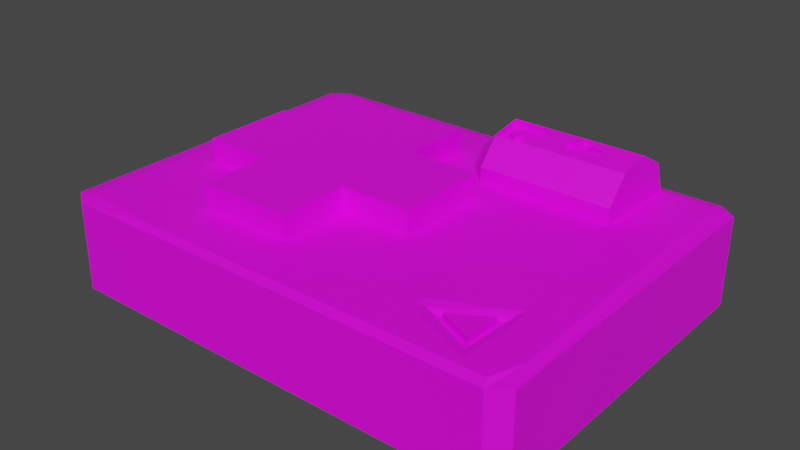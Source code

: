 # Source: MedkitLarge.blend  (saved by Blender 3.6.11; exported with 4.5.12 LTS)
import bpy
from mathutils import Matrix  # noqa: F401  (used for matrix-valued properties, if any)

bpy.ops.wm.read_factory_settings(use_empty=True)
scene = bpy.context.scene
scene.name = 'Scene'

# ---- collections
col_collection = bpy.data.collections.new('Collection'); scene.collection.children.link(col_collection)

# ---- images (referenced by path relative to the original .blend; pixels are not part of the script)
import os
ASSET_DIR = os.environ.get("B2B_ASSET_DIR", "")  # directory of the original .blend (textures are referenced by path, not embedded)
HERE = os.path.dirname(os.path.abspath(__file__))  # packed textures are extracted next to this script under _unpacked/

def load_image(name, relpath, width, height, colorspace="sRGB"):
    """Load a texture the original file referenced (path relative to the .blend, or extracted next to this script)."""
    p = next((c for c in (os.path.join(HERE, relpath), os.path.join(ASSET_DIR, relpath)) if relpath and os.path.exists(c)), "")
    if p:
        img = bpy.data.images.load(p, check_existing=True)
        img.name = name
    else:  # same state as the original file: an image datablock whose file is absent (Cycles renders it pink)
        img = bpy.data.images.new(name, width, height)
        img.source = "FILE"
        img.filepath = "//" + (relpath or name)
    img.colorspace_settings.name = colorspace
    return img
img_researchcentercolors_png = load_image('ResearchCenterColors.png', 'ResearchCenterColors.png', 1024, 1024, 'sRGB')

# ---- materials (node trees are filled in below, after node groups)
mat_medkitlargematerial = bpy.data.materials.new('MedkitLargeMaterial')
mat_medkitlargematerial.use_transparent_shadow = False

# ---- material node trees
mat_medkitlargematerial.use_nodes = True; mat_medkitlargematerial.node_tree.nodes.clear()
_N = mat_medkitlargematerial.node_tree.nodes; _L = mat_medkitlargematerial.node_tree.links
n0 = _N.new('ShaderNodeBsdfPrincipled'); n0.name = 'Principled BSDF'; n0.location = (10, 300)
n0.distribution = 'GGX'
n0.subsurface_method = 'RANDOM_WALK_SKIN'
n0.inputs[3].default_value = 1.45
n0.inputs[27].default_value = (0.0, 0.0, 0.0, 1.0)
n0.inputs[28].default_value = 1.0
n1 = _N.new('ShaderNodeOutputMaterial'); n1.name = 'Material Output'; n1.location = (300, 300)
n2 = _N.new('ShaderNodeTexImage'); n2.name = 'Image Texture'; n2.location = (-280, 280)
n2.image = img_researchcentercolors_png
_L.new(n0.outputs[0], n1.inputs[0])
_L.new(n2.outputs[0], n0.inputs[0])
n1.is_active_output = True

# ---- world
world_world = bpy.data.worlds.new('World'); scene.world = world_world
world_world.use_nodes = True; world_world.node_tree.nodes.clear()
_N = world_world.node_tree.nodes; _L = world_world.node_tree.links
n0 = _N.new('ShaderNodeOutputWorld'); n0.name = 'World Output'; n0.location = (300, 300)
n1 = _N.new('ShaderNodeBackground'); n1.name = 'Background'; n1.location = (10, 300)
n1.inputs[0].default_value = (0.05088, 0.05088, 0.05088, 1.0)
_L.new(n1.outputs[0], n0.inputs[0])
n0.is_active_output = True
world_world.color = (0.05088, 0.05088, 0.05088)
world_world.use_sun_shadow = False
world_world.sun_shadow_jitter_overblur = 0.0

# ---- meshes
me_cube_002 = bpy.data.meshes.new('Cube.002')
me_cube_002.from_pydata([(-0.5, -0.6667, -0.5), (-0.5, -0.6667, 1.5), (-0.5, 0.6667, -0.5), (-0.5, 0.6667, 1.5), (-0.1, -0.6667, -0.5), (-0.1, -0.6667, 1.5), (-0.1, 0.6667, -0.5), (-0.1, 0.6667, 1.5), (0.2, -0.2667, -0.505), (0.2, -0.2667, 1.495), (-0.8, -0.2667, -0.505), (-0.8, -0.2667, 1.495), (0.2, 0.2667, -0.505), (0.2, 0.2667, 1.495), (-0.8, 0.2667, -0.505), (-0.8, 0.2667, 1.495), (0.3, 0.9333, 1.0), (0.7, 0.9333, 1.0), (0.3, 0.8709, 0.3572), (0.7, 0.8709, 0.3572), (0.3, 0.713, 0.01519), (0.7, 0.713, 0.01519), (0.3, 0.5333, 0.134), (0.7, 0.5333, 0.134), (0.3, 0.4161, 0.658), (0.7, 0.4161, 0.658), (0.3, 0.4161, 1.342), (0.7, 0.4161, 1.342), (0.3, 0.5333, 1.866), (0.7, 0.5333, 1.866), (0.3, 0.713, 1.985), (0.7, 0.713, 1.985), (0.3, 0.8709, 1.643), (0.7, 0.8709, 1.643), (0.1746, 0.6021, 1.876), (0.2027, 0.6377, 1.792), (0.1746, 0.607, 1.772), (0.1986, 0.5846, 1.757), (0.229, 0.6125, 1.776), (0.1399, 0.7195, 1.847), (0.1399, 0.5398, 1.728), (0.3, 0.7195, 1.847), (0.3, 0.5398, 1.728), (0.05797, 0.817, 1.0), (0.1399, 0.9333, 1.0), (0.1399, 0.8709, 0.3572), (0.05797, 0.7819, 0.6375), (0.1399, 0.713, 0.01519), (0.05797, 0.6928, 0.4447), (0.1399, 0.5333, 0.134), (0.05797, 0.5915, 0.5117), (0.1399, 0.4161, 0.658), (0.05797, 0.5254, 0.8071), (0.1399, 0.4161, 1.342), (0.05797, 0.5254, 1.193), (0.1399, 0.5333, 1.866), (0.05797, 0.5915, 1.488), (0.1399, 0.713, 1.985), (0.05797, 0.6928, 1.555), (0.1399, 0.8709, 1.643), (0.05797, 0.7819, 1.362), (0.2027, 0.6328, 1.896), (0.229, 0.6077, 1.879), (0.1986, 0.5797, 1.861), (0.5, 0.9333, 1.0), (0.5, 0.8709, 0.3572), (0.5, 0.713, 0.01519), (0.5, 0.5333, 0.134), (0.5, 0.4161, 0.658), (0.5, 0.4161, 1.342), (0.5, 0.5333, 1.866), (0.5, 0.713, 1.985), (0.5, 0.8709, 1.643), (0.4535, 0.8709, 0.3572), (0.4535, 0.713, 0.01519), (0.4535, 0.5333, 0.134), (0.4535, 0.4161, 0.658), (0.4535, 0.4161, 1.342), (0.4535, 0.5333, 1.866), (0.4535, 0.713, 1.985), (0.4535, 0.8709, 1.643), (0.4535, 0.9333, 1.0), (0.3, 0.5984, 1.909), (0.7, 0.5984, 1.909), (0.3, 0.6049, 1.771), (0.5, 0.5984, 1.909), (0.4535, 0.5984, 1.909), (0.3, 0.6557, 1.947), (0.3, 0.6622, 1.809), (0.5, 0.6557, 1.947), (0.4535, 0.6557, 1.947), (0.7, 0.6557, 1.947), (0.3767, 0.8709, 0.3572), (0.3767, 0.713, 0.01519), (0.3767, 0.5333, 0.134), (0.3767, 0.4161, 0.658), (0.3767, 0.4161, 1.342), (0.3767, 0.5333, 1.866), (0.3767, 0.713, 1.985), (0.3767, 0.8709, 1.643), (0.3767, 0.9333, 1.0), (0.3767, 0.5984, 1.909), (0.3767, 0.6557, 1.947), (0.5581, 0.9333, 1.0), (0.5581, 0.8709, 0.3572), (0.5581, 0.713, 0.01519), (0.5581, 0.5333, 0.134), (0.5581, 0.4161, 0.658), (0.5581, 0.4161, 1.342), (0.5581, 0.5333, 1.866), (0.5581, 0.713, 1.985), (0.5581, 0.8709, 1.643), (0.5581, 0.5984, 1.909), (0.5581, 0.6557, 1.947), (0.4107, 0.9333, 1.0), (0.4107, 0.8709, 0.3572), (0.4107, 0.713, 0.01519), (0.4107, 0.5333, 0.134), (0.4107, 0.4161, 0.658), (0.4107, 0.4161, 1.342), (0.4107, 0.5333, 1.866), (0.4107, 0.713, 1.985), (0.4107, 0.8709, 1.643), (0.4107, 0.5984, 1.909), (0.4107, 0.6557, 1.947), (0.5, 0.6603, 1.849), (0.5, 0.7176, 1.887), (0.5, 0.5379, 1.768), (0.4535, 0.5379, 1.768), (0.4535, 0.7176, 1.887), (0.4535, 0.6603, 1.849), (0.5, 0.6029, 1.811), (0.4535, 0.6029, 1.811), (0.5581, 0.6029, 1.811), (0.5581, 0.6603, 1.849), (0.4107, 0.6029, 1.811), (0.4107, 0.6603, 1.849), (0.7523, -0.5851, 1.0), (0.7464, -0.7809, 1.0), (0.6056, -0.6952, 1.0), (0.7736, -0.8432, 0.8582), (0.7835, -0.513, 0.8582), (0.5386, -0.6904, 0.8582), (0.7523, -0.5851, 0.8582), (0.7464, -0.7809, 0.8582), (0.6056, -0.6952, 0.8582), (0.05797, 0.7374, 1.052), (0.05797, 0.609, 1.046), (0.05797, 0.6676, 1.381), (0.05797, 0.6411, 1.104), (0.05797, 0.7065, 1.099), (0.05797, 0.6686, 1.31), (0.07342, 0.7374, 1.052), (0.07342, 0.609, 1.046), (0.07342, 0.6676, 1.381), (0.07342, 0.6411, 1.104), (0.07342, 0.7065, 1.099), (0.07342, 0.6686, 1.31), (-0.9276, -0.9276, -0.9986), (-0.9276, -0.9986, -0.9276), (-0.9986, -0.9276, -0.9276), (-0.9214, -0.9986, 0.9276), (-0.5721, -0.9573, 0.9993), (-0.9291, -0.9135, 0.9993), (-0.9986, -0.9275, 0.9276), (-0.9276, 0.9276, -0.9986), (-0.9986, 0.9276, -0.9276), (-0.9276, 0.9986, -0.9276), (-0.9276, 0.9278, 0.9986), (-0.9276, 0.9986, 0.9276), (-0.9986, 0.9276, 0.9276), (0.9276, -0.9276, -0.9986), (0.9986, -0.9276, -0.9276), (0.9276, -0.9986, -0.9276), (0.9583, -0.7829, 0.9993), (0.911, -0.9541, 0.9993), (0.9272, -0.9986, 0.9276), (0.9986, -0.925, 0.9276), (0.9276, 0.9276, -0.9986), (0.9276, 0.9986, -0.9276), (0.9986, 0.9276, -0.9276), (0.9276, 0.9302, 0.9986), (0.9986, 0.9276, 0.9276), (0.9276, 0.9986, 0.9276), (0.7736, -0.8432, 0.9608), (0.8033, -0.9026, 0.9991), (0.8186, -0.6875, 0.9993), (0.7976, -0.468, 0.9993), (0.7835, -0.513, 0.9608), (0.5016, -0.6575, 0.9993), (0.5155, -0.7371, 0.9993), (0.5386, -0.6904, 0.9608)], [], [(173, 176, 161, 159), (180, 182, 177, 172), (184, 188, 141, 140), (181, 168, 163, 189, 187, 174), (160, 164, 170, 166), (175, 186, 185, 190, 162), (0, 1, 3, 2), (2, 3, 7, 6), (6, 7, 5, 4), (4, 5, 1, 0), (2, 6, 4, 0), (7, 3, 1, 5), (8, 9, 11, 10), (10, 11, 15, 14), (14, 15, 13, 12), (12, 13, 9, 8), (10, 14, 12, 8), (15, 11, 9, 13), (103, 17, 19, 104), (104, 19, 21, 105), (105, 21, 23, 106), (106, 23, 25, 107), (107, 25, 27, 108), (108, 27, 29, 109), (113, 91, 31, 110), (19, 17, 33, 31, 91, 83, 29, 27, 25, 23, 21), (110, 31, 33, 111), (111, 33, 17, 103), (30, 32, 59, 57), (32, 16, 44, 59), (87, 30, 41, 88), (26, 28, 55, 53), (24, 26, 53, 51), (43, 146, 148, 147, 54, 56, 58, 60), (22, 24, 51, 49), (20, 22, 49, 47), (18, 20, 47, 45), (42, 84, 88, 41, 39, 35, 38, 37, 40), (44, 45, 46, 43), (45, 47, 48, 46), (47, 49, 50, 48), (49, 51, 52, 50), (51, 53, 54, 52), (53, 55, 56, 54), (55, 57, 58, 56), (57, 59, 60, 58), (59, 44, 43, 60), (16, 18, 45, 44), (55, 28, 42, 40), (57, 55, 40, 39), (30, 57, 39, 41), (34, 63, 62, 61), (40, 37, 36, 35, 39), (38, 35, 61, 62), (35, 36, 34, 61), (37, 38, 62, 63), (36, 37, 63, 34), (80, 72, 64, 81), (79, 71, 72, 80), (79, 90, 130, 129), (77, 69, 70, 78), (76, 68, 69, 77), (75, 67, 68, 76), (74, 66, 67, 75), (73, 65, 66, 74), (81, 64, 65, 73), (114, 81, 73, 115), (115, 73, 74, 116), (116, 74, 75, 117), (117, 75, 76, 118), (118, 76, 77, 119), (119, 77, 78, 120), (124, 90, 79, 121), (121, 79, 80, 122), (122, 80, 81, 114), (120, 78, 86, 123), (113, 89, 125, 134), (28, 82, 84, 42), (109, 29, 83, 112), (112, 113, 134, 133), (70, 85, 131, 127), (82, 87, 88, 84), (112, 83, 91, 113), (82, 101, 102, 87), (28, 97, 101, 82), (32, 99, 100, 16), (30, 98, 99, 32), (87, 102, 98, 30), (26, 96, 97, 28), (24, 95, 96, 26), (22, 94, 95, 24), (20, 93, 94, 22), (18, 92, 93, 20), (16, 100, 92, 18), (123, 86, 132, 135), (70, 109, 112, 85), (72, 111, 103, 64), (71, 110, 111, 72), (89, 113, 110, 71), (69, 108, 109, 70), (68, 107, 108, 69), (67, 106, 107, 68), (66, 105, 106, 67), (65, 104, 105, 66), (64, 103, 104, 65), (101, 123, 124, 102), (97, 120, 123, 101), (99, 122, 114, 100), (98, 121, 122, 99), (102, 124, 121, 98), (96, 119, 120, 97), (95, 118, 119, 96), (94, 117, 118, 95), (93, 116, 117, 94), (92, 115, 116, 93), (100, 114, 115, 92), (130, 125, 126, 129), (128, 127, 131, 132), (135, 132, 130, 136), (132, 131, 125, 130), (131, 133, 134, 125), (90, 124, 136, 130), (78, 70, 127, 128), (86, 78, 128, 132), (85, 112, 133, 131), (124, 123, 135, 136), (71, 79, 129, 126), (89, 71, 126, 125), (140, 141, 143, 144, 145, 142), (167, 169, 183, 179), (138, 139, 145, 144), (139, 138, 137), (142, 145, 143, 141), (188, 191, 142, 141), (191, 184, 140, 142), (139, 137, 143, 145), (137, 138, 144, 143), (153, 154, 152, 156, 157, 155), (54, 147, 146, 43, 46, 48, 50, 52), (151, 149, 155, 157), (149, 151, 150), (146, 147, 153, 152), (155, 156, 152, 153), (149, 150, 156, 155), (147, 148, 154, 153), (150, 151, 157, 156), (148, 146, 152, 154), (158, 159, 160), (161, 162, 163, 164), (165, 166, 167), (168, 169, 170), (171, 172, 173), (174, 175, 176, 177), (178, 179, 180), (181, 182, 183), (186, 187, 188), (189, 190, 191), (165, 158, 160, 166), (159, 161, 164, 160), (163, 168, 170, 164), (169, 167, 166, 170), (178, 165, 167, 179), (168, 181, 183, 169), (182, 180, 179, 183), (171, 178, 180, 172), (181, 174, 177, 182), (176, 173, 172, 177), (158, 171, 173, 159), (175, 162, 161, 176), (185, 186, 188, 184), (187, 189, 191, 188), (190, 185, 184, 191), (189, 163, 162, 190), (186, 175, 174, 187), (165, 178, 171, 158)])
_uv = me_cube_002.uv_layers.new(name='UVMap')
_uv.uv.foreach_set('vector', [0.4966, 0.2273, 0.5328, 0.2273, 0.5328, 0.2634, 0.4966, 0.2634, 0.4966, 0.1896, 0.5328, 0.1896, 0.5328, 0.2258, 0.4966, 0.2258, 0.1703, 0.4871, 0.1701, 0.4809, 0.1701, 0.4809, 0.1703, 0.4871, 0.5343, 0.1896, 0.5704, 0.1896, 0.5704, 0.2256, 0.5425, 0.22, 0.5373, 0.2162, 0.5343, 0.223, 0.4966, 0.1143, 0.5328, 0.1143, 0.5328, 0.1505, 0.4966, 0.1505, 0.5347, 0.2258, 0.537, 0.2206, 0.5371, 0.2249, 0.5424, 0.2215, 0.5638, 0.2258, 0.7957, 0.4564, 0.8334, 0.4564, 0.8334, 0.4941, 0.7957, 0.4941, 0.7957, 0.4941, 0.8334, 0.4941, 0.8334, 0.5317, 0.7957, 0.5317, 0.7957, 0.5317, 0.8334, 0.5317, 0.8334, 0.5694, 0.7957, 0.5694, 0.7957, 0.5694, 0.8334, 0.5694, 0.8334, 0.6071, 0.7957, 0.6071, 0.4582, 0.1889, 0.4959, 0.1889, 0.4959, 0.2265, 0.4582, 0.2265, 0.8334, 0.5317, 0.871, 0.5317, 0.871, 0.5694, 0.8334, 0.5694, 0.7957, 0.4564, 0.8334, 0.4564, 0.8334, 0.4941, 0.7957, 0.4941, 0.7957, 0.4941, 0.8334, 0.4941, 0.8334, 0.5317, 0.7957, 0.5317, 0.7957, 0.5317, 0.8334, 0.5317, 0.8334, 0.5694, 0.7957, 0.5694, 0.7957, 0.5694, 0.8334, 0.5694, 0.8334, 0.6071, 0.7957, 0.6071, 0.4582, 0.1889, 0.4959, 0.1889, 0.4959, 0.2265, 0.4582, 0.2265, 0.8334, 0.5317, 0.871, 0.5317, 0.871, 0.5694, 0.8334, 0.5694, 0.59, 0.2375, 0.59, 0.2642, 0.5733, 0.2642, 0.5733, 0.2375, 0.5733, 0.2375, 0.5733, 0.2642, 0.5565, 0.2642, 0.5565, 0.2375, 0.5565, 0.2375, 0.5565, 0.2642, 0.5398, 0.2642, 0.5398, 0.2375, 0.5398, 0.2375, 0.5398, 0.2642, 0.5231, 0.2642, 0.5231, 0.2375, 0.8846, 0.2375, 0.8846, 0.2642, 0.8679, 0.2642, 0.8679, 0.2375, 0.8679, 0.2375, 0.8679, 0.2642, 0.8512, 0.2642, 0.8512, 0.2375, 0.8398, 0.2375, 0.8398, 0.2642, 0.8344, 0.2642, 0.8344, 0.2375, 0.8619, 0.1789, 0.8386, 0.1874, 0.8154, 0.1789, 0.803, 0.1575, 0.8044, 0.1497, 0.8058, 0.142, 0.8073, 0.1331, 0.8263, 0.1173, 0.851, 0.1173, 0.8699, 0.1331, 0.8742, 0.1575, 0.8344, 0.2375, 0.8344, 0.2642, 0.8177, 0.2642, 0.8177, 0.2375, 0.8177, 0.2375, 0.8177, 0.2642, 0.801, 0.2642, 0.801, 0.2375, 0.8344, 0.1889, 0.8177, 0.1889, 0.8177, 0.1889, 0.8344, 0.1889, 0.8177, 0.1889, 0.801, 0.1889, 0.801, 0.1889, 0.8177, 0.1889, 0.4782, 0.1889, 0.4729, 0.1889, 0.4729, 0.1889, 0.4782, 0.1889, 0.8679, 0.1889, 0.8512, 0.1889, 0.8512, 0.1889, 0.8679, 0.1889, 0.8846, 0.1889, 0.8679, 0.1889, 0.8679, 0.1889, 0.8846, 0.1889, 0.9139, 0.1716, 0.912, 0.1608, 0.9002, 0.1513, 0.9123, 0.1434, 0.907, 0.1321, 0.8963, 0.141, 0.8939, 0.1548, 0.9008, 0.1668, 0.5398, 0.1889, 0.5231, 0.1889, 0.5231, 0.1889, 0.5398, 0.1889, 0.5565, 0.1889, 0.5398, 0.1889, 0.5398, 0.1889, 0.5565, 0.1889, 0.5733, 0.1889, 0.5565, 0.1889, 0.5565, 0.1889, 0.5733, 0.1889, 0.4896, 0.1889, 0.4835, 0.1889, 0.4782, 0.1889, 0.4729, 0.1889, 0.4729, 0.1889, 0.4805, 0.1889, 0.4828, 0.1889, 0.4854, 0.1889, 0.4896, 0.1889, 0.5524, 0.1874, 0.5756, 0.1789, 0.5655, 0.1668, 0.5524, 0.1716, 0.5756, 0.1789, 0.5879, 0.1575, 0.5724, 0.1548, 0.5655, 0.1668, 0.5879, 0.1575, 0.5837, 0.1331, 0.57, 0.141, 0.5724, 0.1548, 0.5837, 0.1331, 0.5647, 0.1173, 0.5593, 0.1321, 0.57, 0.141, 0.9263, 0.1173, 0.9016, 0.1173, 0.907, 0.1321, 0.9209, 0.1321, 0.9016, 0.1173, 0.8826, 0.1331, 0.8963, 0.141, 0.907, 0.1321, 0.8826, 0.1331, 0.8783, 0.1575, 0.8939, 0.1548, 0.8963, 0.141, 0.8783, 0.1575, 0.8907, 0.1789, 0.9008, 0.1668, 0.8939, 0.1548, 0.8907, 0.1789, 0.9139, 0.1874, 0.9139, 0.1716, 0.9008, 0.1668, 0.59, 0.1889, 0.5733, 0.1889, 0.5733, 0.1889, 0.59, 0.1889, 0.4896, 0.1889, 0.4896, 0.1889, 0.4896, 0.1889, 0.4896, 0.1889, 0.5168, 0.1575, 0.521, 0.1331, 0.521, 0.1331, 0.5168, 0.1575, 0.4729, 0.1889, 0.4729, 0.1889, 0.4729, 0.1889, 0.4729, 0.1889, 0.8096, 0.5508, 0.8117, 0.5508, 0.8091, 0.5508, 0.8068, 0.5508, 0.4896, 0.1889, 0.4854, 0.1889, 0.4833, 0.1889, 0.4805, 0.1889, 0.4729, 0.1889, 0.8091, 0.5508, 0.8068, 0.5508, 0.8068, 0.5508, 0.8091, 0.5508, 0.8068, 0.5508, 0.8096, 0.5508, 0.8096, 0.5508, 0.8068, 0.5508, 0.8117, 0.5508, 0.8091, 0.5508, 0.8091, 0.5508, 0.8117, 0.5508, 0.8096, 0.5508, 0.8117, 0.5508, 0.8117, 0.5508, 0.8096, 0.5508, 0.8177, 0.2178, 0.8177, 0.2265, 0.801, 0.2265, 0.801, 0.2178, 0.8344, 0.2178, 0.8344, 0.2265, 0.8177, 0.2265, 0.8177, 0.2178, 0.4729, 0.2178, 0.4782, 0.2178, 0.4782, 0.2178, 0.4729, 0.2178, 0.8679, 0.2178, 0.8679, 0.2265, 0.8512, 0.2265, 0.8512, 0.2178, 0.8846, 0.2178, 0.8846, 0.2265, 0.8679, 0.2265, 0.8679, 0.2178, 0.5398, 0.2178, 0.5398, 0.2265, 0.5231, 0.2265, 0.5231, 0.2178, 0.5565, 0.2178, 0.5565, 0.2265, 0.5398, 0.2265, 0.5398, 0.2178, 0.5733, 0.2178, 0.5733, 0.2265, 0.5565, 0.2265, 0.5565, 0.2178, 0.59, 0.2178, 0.59, 0.2265, 0.5733, 0.2265, 0.5733, 0.2178, 0.59, 0.2097, 0.59, 0.2178, 0.5733, 0.2178, 0.5733, 0.2097, 0.5733, 0.2097, 0.5733, 0.2178, 0.5565, 0.2178, 0.5565, 0.2097, 0.5565, 0.2097, 0.5565, 0.2178, 0.5398, 0.2178, 0.5398, 0.2097, 0.5398, 0.2097, 0.5398, 0.2178, 0.5231, 0.2178, 0.5231, 0.2097, 0.8846, 0.2097, 0.8846, 0.2178, 0.8679, 0.2178, 0.8679, 0.2097, 0.8679, 0.2097, 0.8679, 0.2178, 0.8512, 0.2178, 0.8512, 0.2097, 0.8398, 0.2097, 0.8398, 0.2178, 0.8344, 0.2178, 0.8344, 0.2097, 0.8344, 0.2097, 0.8344, 0.2178, 0.8177, 0.2178, 0.8177, 0.2097, 0.8177, 0.2097, 0.8177, 0.2178, 0.801, 0.2178, 0.801, 0.2097, 0.8512, 0.2097, 0.8512, 0.2178, 0.8451, 0.2178, 0.8451, 0.2097, 0.4782, 0.2375, 0.4782, 0.2265, 0.4782, 0.2265, 0.4782, 0.2375, 0.4896, 0.1889, 0.4835, 0.1889, 0.4835, 0.1889, 0.4896, 0.1889, 0.8512, 0.2375, 0.8512, 0.2642, 0.8451, 0.2642, 0.8451, 0.2375, 0.4835, 0.2375, 0.4782, 0.2375, 0.4782, 0.2375, 0.4835, 0.2375, 0.8512, 0.2265, 0.8451, 0.2265, 0.8451, 0.2265, 0.8512, 0.2265, 0.4835, 0.1889, 0.4782, 0.1889, 0.4782, 0.1889, 0.4835, 0.1889, 0.8451, 0.2375, 0.8451, 0.2642, 0.8398, 0.2642, 0.8398, 0.2375, 0.8451, 0.1889, 0.8451, 0.2033, 0.8398, 0.2033, 0.8398, 0.1889, 0.8512, 0.1889, 0.8512, 0.2033, 0.8451, 0.2033, 0.8451, 0.1889, 0.8177, 0.1889, 0.8177, 0.2033, 0.801, 0.2033, 0.801, 0.1889, 0.8344, 0.1889, 0.8344, 0.2033, 0.8177, 0.2033, 0.8177, 0.1889, 0.8398, 0.1889, 0.8398, 0.2033, 0.8344, 0.2033, 0.8344, 0.1889, 0.8679, 0.1889, 0.8679, 0.2033, 0.8512, 0.2033, 0.8512, 0.1889, 0.8846, 0.1889, 0.8846, 0.2033, 0.8679, 0.2033, 0.8679, 0.1889, 0.5398, 0.1889, 0.5398, 0.2033, 0.5231, 0.2033, 0.5231, 0.1889, 0.5565, 0.1889, 0.5565, 0.2033, 0.5398, 0.2033, 0.5398, 0.1889, 0.5733, 0.1889, 0.5733, 0.2033, 0.5565, 0.2033, 0.5565, 0.1889, 0.59, 0.1889, 0.59, 0.2033, 0.5733, 0.2033, 0.5733, 0.1889, 0.4835, 0.2097, 0.4835, 0.2178, 0.4835, 0.2178, 0.4835, 0.2097, 0.8512, 0.2265, 0.8512, 0.2375, 0.8451, 0.2375, 0.8451, 0.2265, 0.8177, 0.2265, 0.8177, 0.2375, 0.801, 0.2375, 0.801, 0.2265, 0.8344, 0.2265, 0.8344, 0.2375, 0.8177, 0.2375, 0.8177, 0.2265, 0.8398, 0.2265, 0.8398, 0.2375, 0.8344, 0.2375, 0.8344, 0.2265, 0.8679, 0.2265, 0.8679, 0.2375, 0.8512, 0.2375, 0.8512, 0.2265, 0.8846, 0.2265, 0.8846, 0.2375, 0.8679, 0.2375, 0.8679, 0.2265, 0.5398, 0.2265, 0.5398, 0.2375, 0.5231, 0.2375, 0.5231, 0.2265, 0.5565, 0.2265, 0.5565, 0.2375, 0.5398, 0.2375, 0.5398, 0.2265, 0.5733, 0.2265, 0.5733, 0.2375, 0.5565, 0.2375, 0.5565, 0.2265, 0.59, 0.2265, 0.59, 0.2375, 0.5733, 0.2375, 0.5733, 0.2265, 0.8451, 0.2033, 0.8451, 0.2097, 0.8398, 0.2097, 0.8398, 0.2033, 0.8512, 0.2033, 0.8512, 0.2097, 0.8451, 0.2097, 0.8451, 0.2033, 0.8177, 0.2033, 0.8177, 0.2097, 0.801, 0.2097, 0.801, 0.2033, 0.8344, 0.2033, 0.8344, 0.2097, 0.8177, 0.2097, 0.8177, 0.2033, 0.8398, 0.2033, 0.8398, 0.2097, 0.8344, 0.2097, 0.8344, 0.2033, 0.8679, 0.2033, 0.8679, 0.2097, 0.8512, 0.2097, 0.8512, 0.2033, 0.8846, 0.2033, 0.8846, 0.2097, 0.8679, 0.2097, 0.8679, 0.2033, 0.5398, 0.2033, 0.5398, 0.2097, 0.5231, 0.2097, 0.5231, 0.2033, 0.5565, 0.2033, 0.5565, 0.2097, 0.5398, 0.2097, 0.5398, 0.2033, 0.5733, 0.2033, 0.5733, 0.2097, 0.5565, 0.2097, 0.5565, 0.2033, 0.59, 0.2033, 0.59, 0.2097, 0.5733, 0.2097, 0.5733, 0.2033, 0.8221, 0.8273, 0.8221, 0.8361, 0.8168, 0.8361, 0.8168, 0.8273, 0.8335, 0.8273, 0.8335, 0.8361, 0.8275, 0.8361, 0.8275, 0.8273, 0.8275, 0.8193, 0.8275, 0.8273, 0.8221, 0.8273, 0.8221, 0.8193, 0.8275, 0.8273, 0.8275, 0.8361, 0.8221, 0.8361, 0.8221, 0.8273, 0.8275, 0.8361, 0.8275, 0.847, 0.8221, 0.847, 0.8221, 0.8361, 0.4782, 0.2178, 0.4782, 0.2097, 0.4782, 0.2097, 0.4782, 0.2178, 0.8512, 0.2178, 0.8512, 0.2265, 0.8512, 0.2265, 0.8512, 0.2178, 0.8451, 0.2178, 0.8512, 0.2178, 0.8512, 0.2178, 0.8451, 0.2178, 0.4835, 0.2265, 0.4835, 0.2375, 0.4835, 0.2375, 0.4835, 0.2265, 0.4782, 0.2097, 0.4835, 0.2097, 0.4835, 0.2097, 0.4782, 0.2097, 0.4729, 0.2265, 0.4729, 0.2178, 0.4729, 0.2178, 0.4729, 0.2265, 0.4782, 0.2265, 0.4729, 0.2265, 0.4729, 0.2265, 0.4782, 0.2265, 0.09978, 0.5442, 0.0996, 0.538, 0.1002, 0.5394, 0.1003, 0.5431, 0.1029, 0.5414, 0.1042, 0.5413, 0.4966, 0.152, 0.5328, 0.152, 0.5328, 0.1881, 0.4966, 0.1881, 0.1708, 0.4859, 0.1735, 0.4843, 0.1735, 0.4843, 0.1708, 0.4859, 0.5409, 0.2208, 0.5383, 0.2224, 0.5382, 0.2187, 0.1042, 0.5413, 0.1029, 0.5414, 0.1002, 0.5394, 0.0996, 0.538, 0.1701, 0.4809, 0.1748, 0.4842, 0.1748, 0.4842, 0.1701, 0.4809, 0.1748, 0.4842, 0.1703, 0.4871, 0.1703, 0.4871, 0.1748, 0.4842, 0.1735, 0.4843, 0.1707, 0.4822, 0.1707, 0.4822, 0.1735, 0.4843, 0.1707, 0.4822, 0.1708, 0.4859, 0.1708, 0.4859, 0.1707, 0.4822, 0.1568, 0.5657, 0.1447, 0.5736, 0.1565, 0.5831, 0.1549, 0.5789, 0.1473, 0.5737, 0.1547, 0.57, 0.907, 0.1321, 0.9123, 0.1434, 0.912, 0.1608, 0.9139, 0.1716, 0.927, 0.1668, 0.934, 0.1548, 0.9316, 0.141, 0.9209, 0.1321, 0.1473, 0.5737, 0.1547, 0.57, 0.1547, 0.57, 0.1473, 0.5737, 0.9102, 0.1478, 0.9027, 0.1515, 0.9104, 0.1566, 0.1565, 0.5831, 0.1568, 0.5657, 0.1568, 0.5657, 0.1565, 0.5831, 0.1547, 0.57, 0.1549, 0.5789, 0.1565, 0.5831, 0.1568, 0.5657, 0.1547, 0.57, 0.1549, 0.5789, 0.1549, 0.5789, 0.1547, 0.57, 0.1568, 0.5657, 0.1447, 0.5736, 0.1447, 0.5736, 0.1568, 0.5657, 0.1549, 0.5789, 0.1473, 0.5737, 0.1473, 0.5737, 0.1549, 0.5789, 0.1447, 0.5736, 0.1565, 0.5831, 0.1565, 0.5831, 0.1447, 0.5736, 0.459, 0.2258, 0.459, 0.2265, 0.4582, 0.2258, 0.5328, 0.1136, 0.5335, 0.1143, 0.5335, 0.1145, 0.5335, 0.1143, 0.459, 0.1896, 0.4582, 0.1896, 0.459, 0.1889, 0.5335, 0.1505, 0.5328, 0.1512, 0.5328, 0.1505, 0.4951, 0.2258, 0.4959, 0.2258, 0.4951, 0.2265, 0.5335, 0.2273, 0.5335, 0.2277, 0.5328, 0.2273, 0.5328, 0.2265, 0.4951, 0.1896, 0.4951, 0.1889, 0.4959, 0.1896, 0.5335, 0.1881, 0.5328, 0.1889, 0.5328, 0.1881, 0.537, 0.2206, 0.5373, 0.2162, 0.5376, 0.2174, 0.5425, 0.22, 0.5424, 0.2215, 0.5422, 0.2207, 0.459, 0.1896, 0.459, 0.2258, 0.4582, 0.2258, 0.4582, 0.1896, 0.4966, 0.1136, 0.5328, 0.1136, 0.5328, 0.1143, 0.4966, 0.1143, 0.5335, 0.1145, 0.5335, 0.1505, 0.5328, 0.1505, 0.5328, 0.1143, 0.5328, 0.152, 0.4966, 0.152, 0.4966, 0.1505, 0.5328, 0.1505, 0.4951, 0.1896, 0.459, 0.1896, 0.459, 0.1889, 0.4951, 0.1889, 0.5335, 0.152, 0.5335, 0.1881, 0.5328, 0.1881, 0.5328, 0.152, 0.5328, 0.1896, 0.4966, 0.1896, 0.4966, 0.1881, 0.5328, 0.1881, 0.4951, 0.2258, 0.4951, 0.1896, 0.4966, 0.1896, 0.4966, 0.2258, 0.5343, 0.1896, 0.5343, 0.223, 0.5328, 0.2258, 0.5328, 0.1896, 0.5328, 0.2273, 0.4966, 0.2273, 0.4966, 0.2258, 0.5328, 0.2258, 0.459, 0.2258, 0.4951, 0.2258, 0.4951, 0.2265, 0.459, 0.2265, 0.5335, 0.2277, 0.5335, 0.2568, 0.5328, 0.2634, 0.5328, 0.2273, 0.5371, 0.2249, 0.537, 0.2206, 0.5376, 0.2174, 0.5378, 0.2236, 0.5373, 0.2162, 0.5425, 0.22, 0.5422, 0.2207, 0.5376, 0.2174, 0.5424, 0.2215, 0.5371, 0.2249, 0.5378, 0.2236, 0.5422, 0.2207, 0.5425, 0.22, 0.5704, 0.2256, 0.5638, 0.2258, 0.5424, 0.2215, 0.537, 0.2206, 0.5347, 0.2258, 0.5343, 0.223, 0.5373, 0.2162, 0.459, 0.1896, 0.4951, 0.1896, 0.4951, 0.2258, 0.459, 0.2258])
me_cube_002.materials.append(mat_medkitlargematerial)
me_cube_002.update()

# ---- objects
ob_model = bpy.data.objects.new('Model', me_cube_002)

# ---- transforms, parenting, visibility, modifiers, constraints
ob_model.location = (0.0, 0.0, 0.0)
ob_model.scale = (1.0, 0.75, 0.2)

# ---- collection membership
col_collection.objects.link(ob_model)

# ---- scene / render settings (as saved in the file)
scene.frame_start = 1; scene.frame_end = 250; scene.frame_set(1)
scene.render.engine = 'BLENDER_EEVEE_NEXT'
scene.cycles.sampling_pattern = 'TABULATED_SOBOL'
scene.view_settings.view_transform = 'Filmic'
bpy.context.view_layer.update()

# ---- added for rendering (the .blend has no active camera and no usable light): camera, sun
cam_auto = bpy.data.cameras.new('AutoCamera')
cam_auto.lens = 50.0
cam_auto.sensor_width = 36.0
cam_auto.clip_end = 1000.0
ob_auto_camera = bpy.data.objects.new('AutoCamera', cam_auto)
scene.collection.objects.link(ob_auto_camera)
ob_auto_camera.location = (2.37492, -2.84991, 1.99856)
ob_auto_camera.rotation_euler = (1.09748, -7.21219e-08, 0.694738)
scene.camera = ob_auto_camera
light_auto_sun = bpy.data.lights.new('AutoSun', 'SUN')
light_auto_sun.energy = 3.0
light_auto_sun.angle = 0.0523599
ob_auto_sun = bpy.data.objects.new('AutoSun', light_auto_sun)
scene.collection.objects.link(ob_auto_sun)
ob_auto_sun.rotation_euler = (0.872665, 0.174533, 0.523599)
bpy.context.view_layer.update()
